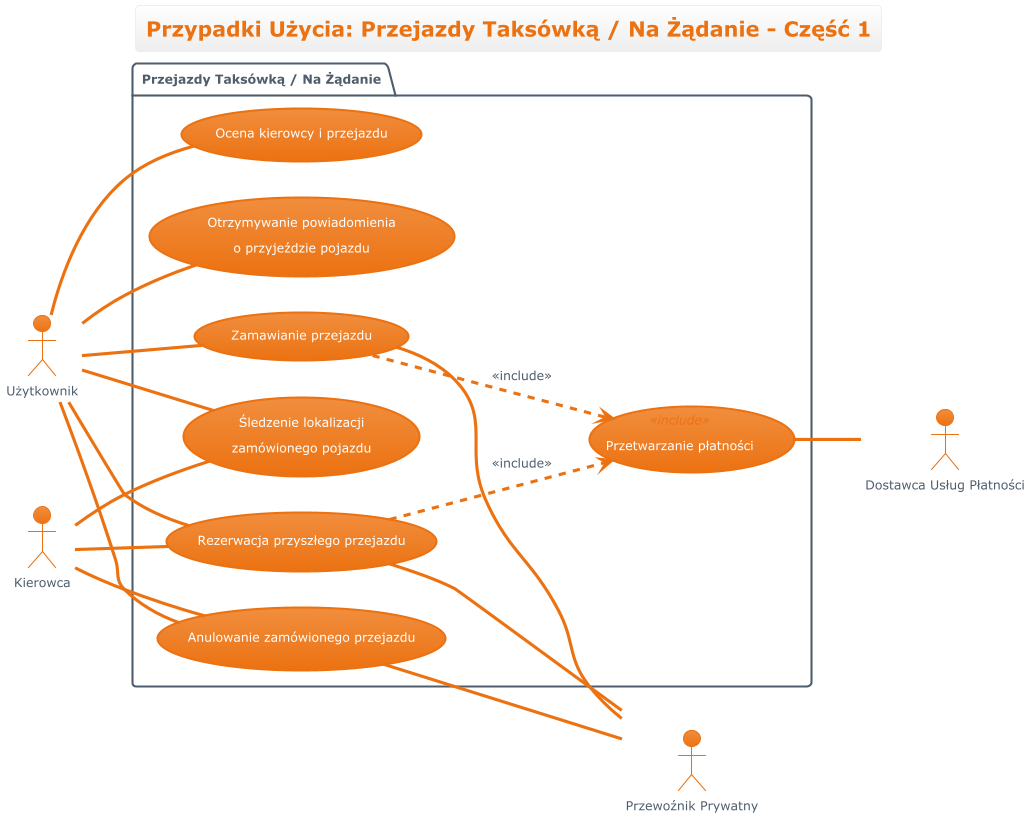

The diagram above was rendered by PlantUML. Its source (embedded in the PNG):
@startuml

!$PUML_THEME = "aws-orange"
!$THEME      = "aws-orange"
!if %not(%variable_exists("$PUML_BGCOLOR"))
    !$PUML_BGCOLOR = "#FFFFFF"
!endif
!if %not(%variable_exists("$PUML_GRADIENT"))
    !$PUML_GRADIENT = 20
!endif
!if %not(%variable_exists("$PUML_MODE"))
    !$PUML_MODE = "light"
!endif
!if %not(%variable_exists("$PUML_OUTLINE"))
    !$PUML_OUTLINE = "false"
!endif
skinparam BackgroundColor $PUML_BGCOLOR
skinparam useBetaStyle false
!$WHITE      = "#FFF"
!$GRAY_LIGHT = "#222"
!$GRAY       = "#868e96"
!$PRIMARY    = "#EC7211"
!$WARNING    = "#EC7211"
!$LIGHT      = "#abb6c2"
!$DARK       = "#4E5D6C"
!if ($PUML_MODE == "light")
    !$SECONDARY      = "#eeeeee"
    !$SECONDARY_LIGHT = "ffffff"
    !$SUCCESS        = "#1D8102"
    !$INFO           = "#0073bb"
    !$DANGER         = "#d13212"
    !$SECONDARY_TEXT = $DARK
    !$FGCOLOR        = $DARK
	!$DIAMOND_BD     = %darken($SECONDARY, $PUML_GRADIENT)
    !assume transparent light
!else
    !$SECONDARY      = "#2a2e33"
    !$SECONDARY_LIGHT = %lighten($SECONDARY, $PUML_GRADIENT)
    !$SUCCESS        = "#6aaf35"
    !$INFO           = "#44b9d6"
    !$DANGER         = "#ff5d64"
    !$SECONDARY_TEXT = $WHITE
    !$FGCOLOR        = $WHITE
	!$DIAMOND_BD     = %lighten($SECONDARY, $PUML_GRADIENT)
    !assume transparent dark
!endif
!$PRIMARY_DARK    = %darken($PRIMARY, $PUML_GRADIENT)
!$PRIMARY_LIGHT   = %lighten($PRIMARY, $PUML_GRADIENT)
!$SECONDARY_DARK  = %darken($SECONDARY, $PUML_GRADIENT)
!$SUCCESS_DARK    = %darken($SUCCESS, $PUML_GRADIENT)
!$SUCCESS_LIGHT   = %lighten($SUCCESS, $PUML_GRADIENT)
!$INFO_DARK       = %darken($INFO, $PUML_GRADIENT)
!$INFO_LIGHT      = %lighten($INFO, $PUML_GRADIENT)
!$DANGER_DARK     = %darken($DANGER, $PUML_GRADIENT)
!$DANGER_LIGHT    = %lighten($DANGER, $PUML_GRADIENT)
!$WARNING_DARK    = %darken($WARNING, $PUML_GRADIENT)
!$WARNING_LIGHT   = %lighten($WARNING, $PUML_GRADIENT)
!$DARK_DARK       = %darken($DARK, $PUML_GRADIENT)
!$DARK_LIGHT      = %lighten($DARK, $PUML_GRADIENT)
!$LIGHT_DARK      = %darken($LIGHT, $PUML_GRADIENT)
!$LIGHT_LIGHT     = %lighten($LIGHT, $PUML_GRADIENT)
!$INFO_TEXT    = $WHITE
!$SUCCESS_TEXT = $WHITE
!$WARNING_TEXT = $WHITE
!$DANGER_TEXT  = $WHITE
!$PRIMARY_TEXT = $WHITE
!$HEADER_TEXT  = $WHITE
!if ($PUML_OUTLINE == "true")
	!$HEADER_TEXT  = $PRIMARY_TEXT
	!$PRIMARY_TEXT = $PRIMARY_LIGHT
	!$INFO_TEXT    = $INFO_LIGHT
	!$WARNING_TEXT = $WARNING_LIGHT
	!$DARK_BG      = $PUML_BGCOLOR
	!$INFO_BG      = $PUML_BGCOLOR
	!$DANGER_BG    = $PUML_BGCOLOR
	!$WARNING_BG   = $PUML_BGCOLOR
	!$SECONDARY_BG = $PUML_BGCOLOR
!else
	!$DARK_BG      = $DARK
	!$INFO_BG      = $INFO
	!$DANGER_BG    = $DANGER
	!$WARNING_BG   = $WARNING
	!$SECONDARY_BG = $SECONDARY
!endif
!procedure $success($msg)
  <font color=$SUCCESS><b>$msg
!endprocedure
!procedure $failure($msg)
  <font color=$DANGER><b>$msg
!endprocedure
!procedure $warning($msg)
  <font color=$WARNING><b>$msg
!endprocedure
!procedure $primary_scheme()
	!if ($PUML_OUTLINE == "true")
		FontColor $PRIMARY
		BorderColor $PRIMARY
		BackgroundColor $PUML_BGCOLOR
	!else
		FontColor $PRIMARY_TEXT
		BorderColor $PRIMARY
		BackgroundColor $PRIMARY_LIGHT-$PRIMARY
	!endif
!endprocedure
!procedure $secondary_scheme()
	!if ($PUML_OUTLINE == "true")
		FontColor $SECONDARY_DARK
		BorderColor $SECONDARY_DARK
		BackgroundColor $PUML_BGCOLOR
	!else
		FontColor $SECONDARY_TEXT
		BorderColor $SECONDARY_DARK
		BackgroundColor $SECONDARY_LIGHT-$SECONDARY
	!endif
!endprocedure
!_POST   = "<color #007a3e>POST</color>"
!_PUT    = "<color #ea7400>PUT</color>"
!_DELETE = "<color #cf2a2a>DELETE</color>"
!_GET    = "<color #009fdb>GET</color>"
!_PATCH  = "<color #b5bd00>PATCH</color>"
!_HEAD   = "<color #9012fe>HEAD</color>"
skinparam defaultFontName       "Verdana"
skinparam defaultFontSize       12
skinparam dpi                   100
skinparam shadowing             false
skinparam roundcorner           8
skinparam ParticipantPadding    40
skinparam BoxPadding            40
skinparam Padding               5
skinparam ArrowColor            $DARK
skinparam stereotype {
    CBackgroundColor $SECONDARY_LIGHT
    CBorderColor $SECONDARY_DARK
    ABackgroundColor $SUCCESS_LIGHT
    ABorderColor $SUCCESS_DARK
    IBackgroundColor $DANGER_LIGHT
    IBorderColor $DANGER_DARK
    EBackgroundColor $WARNING_LIGHT
    EBorderColor $WARNING_DARK
    NBackgroundColor $INFO_LIGHT
    NBorderColor $INFO_DARK
}
skinparam title {
	FontSize	    	         20
	BorderRoundCorner            8
	BorderThickness 	         1
	BackgroundColor  $SECONDARY_LIGHT-$SECONDARY
	FontColor $PRIMARY
	BorderColor $SECONDARY
}

skinparam legend {
    $secondary_scheme()
    BackgroundColor transparent
}

!startsub swimlane
skinparam swimlane {
	BorderColor $INFO
	BorderThickness 2
	TitleBackgroundColor  $SECONDARY_LIGHT-$SECONDARY
	TitleFontColor $PRIMARY
}
!endsub


!startsub activity
skinparam activity {
	$primary_scheme()
	BarColor $SUCCESS
	StartColor $INFO
	EndColor $INFO
	DiamondBackgroundColor $SECONDARY_BG
  	DiamondBorderColor $DIAMOND_BD
  	DiamondFontColor $SECONDARY_TEXT
}
!endsub

!startsub participant
skinparam participant {
	$primary_scheme()
	ParticipantBorderThickness 2
}
!endsub

!startsub actor
skinparam actor {
	$primary_scheme()
	FontColor $FGCOLOR
}
!endsub

!startsub arrow
skinparam arrow {
	Thickness 3
	Color $PRIMARY
	FontColor $FGCOLOR
}
!endsub

!startsub sequence
skinparam sequence {
	ArrowThickness 3
	BorderColor $PRIMARY
	TitleFontColor $PRIMARY
	BackgroundColor $PUML_BGCOLOR
	StartColor $PRIMARY
	EndColor $PRIMARY
	BoxBackgroundColor $PUML_BGCOLOR
	BoxBorderColor $DARK
	BoxFontColor $DARK
	DelayFontColor $DARK
	LifeLineBorderColor $LIGHT
	LifeLineBorderThickness 2
	LifeLineBackgroundColor $LIGHT_DARK
	GroupBorderColor $DARK
	GroupFontColor $DARK
	GroupHeaderFontColor $INFO
	GroupBackgroundColor $SECONDARY
	GroupBodyBackgroundColor $PUML_BGCOLOR
	GroupHeaderBackgroundColor $PUML_BGCOLOR
	DividerBackgroundColor $DARK
    DividerBorderColor $DARK
    DividerBorderThickness 2
    DividerFontColor $LIGHT
	ReferenceBackgroundColor $PUML_BGCOLOR
	ReferenceBorderColor $DARK
	ReferenceFontColor $DARK
	ReferenceHeaderFontColor $INFO
	ReferenceHeaderBackgroundColor $SECONDARY
	StereotypeFontColor $PRIMARY_TEXT
	StereotypeFontSize 12
}
!endsub

!startsub partition
skinparam partition {
	BorderColor $PRIMARY
	FontColor $PRIMARY
	BackgroundColor $PUML_BGCOLOR
}
!endsub

!startsub collections
skinparam collections {
	$primary_scheme()
}
!endsub

!startsub control
skinparam control {
	$primary_scheme()
	FontColor $DARK
}
!endsub

!startsub entity
skinparam entity {
	$primary_scheme()
	FontColor $DARK
}
!endsub

!startsub boundary
skinparam boundary {
	$primary_scheme()
	FontColor $DARK
}
!endsub

!startsub agent
skinparam agent {
	BackgroundColor $WARNING
	BorderColor $WARNING_LIGHT
	FontColor $DARK
}
!endsub

!startsub note
skinparam note {
	BorderThickness 1
	BackgroundColor $INFO_BG
	BorderColor $INFO_DARK
	FontColor $INFO_TEXT
}
!endsub

!startsub artifact
skinparam artifact {
	BackgroundColor $DARK_BG
	BorderColor $DARK_DARK
	FontColor $LIGHT
}
!endsub

!startsub component
skinparam component {
	$primary_scheme()
}
!endsub

!startsub interface
skinparam interface {
	BackgroundColor  $DANGER_DARK
	BorderColor  $DANGER
	FontColor $DARK
}
!endsub

!startsub storage
skinparam storage {
	BackgroundColor $WARNING_BG
  	BorderColor $WARNING_DARK
	FontColor $WARNING_TEXT
}
!endsub

!startsub node
skinparam node {
	BackgroundColor  $PUML_BGCOLOR
	BorderColor $LIGHT
	FontColor $LIGHT
}
!endsub

!startsub cloud
skinparam cloud {
	BackgroundColor transparent
	BorderColor $DARK
	FontColor $FGCOLOR
}
!endsub

!startsub database
skinparam database {
	$primary_scheme()
	FontColor $FGCOLOR
	StereotypeFontColor $FGCOLOR
}
!endsub

!startsub class
skinparam class {
	$primary_scheme()
	FontColor $HEADER_TEXT
	HeaderBackgroundColor $PRIMARY_LIGHT-$PRIMARY
	StereotypeFontColor $DARK
	BorderThickness 1
	AttributeFontColor $PRIMARY_TEXT
	AttributeFontSize 11
}
!endsub

!startsub object
skinparam object {
	$primary_scheme()
	StereotypeFontColor $DARK
	BorderThickness 1
	AttributeFontColor $PRIMARY_TEXT
	AttributeFontSize 11
}
!endsub

!startsub usecase
skinparam usecase {
	$primary_scheme()
	BorderThickness 2
	StereotypeFontColor $PRIMARY
}
!endsub

!startsub rectangle
skinparam rectangle {
	BackgroundColor $PUML_BGCOLOR
	FontColor $SECONDARY_TEXT
	BorderColor $SECONDARY_TEXT
	BorderThickness 2
	StereotypeFontColor $PRIMARY
}
!endsub

!startsub package
skinparam package {
	BackgroundColor $PUML_BGCOLOR
  	BorderColor $SECONDARY_TEXT
	FontColor $SECONDARY_TEXT
	BorderThickness 2
}
!endsub

!startsub folder
skinparam folder {
	BackgroundColor $SECONDARY_BG
  	BorderColor $WARNING
	FontColor $WARNING
	BorderThickness 2
}
!endsub

!startsub frame
skinparam frame {
	BackgroundColor $SECONDARY_BG
  	BorderColor $INFO
	FontColor $INFO
	BorderThickness 2
}
!endsub

!startsub state
skinparam state {
	$primary_scheme()
	StartColor $INFO
	EndColor $INFO
	AttributeFontColor $SECONDARY_TEXT
	AttributeFontSize 11
}
!endsub

!startsub queue
skinparam queue {
	$primary_scheme()
}
!endsub

!startsub card
skinparam card {
	BackgroundColor $INFO_BG
	BorderColor $INFO_DARK
	FontColor $INFO_TEXT
}
!endsub

!startsub file
skinparam file {
	BackgroundColor $SECONDARY_BG
	BorderColor $LIGHT
	FontColor $FGCOLOR
}
!endsub

!startsub stack
skinparam stack {
	$primary_scheme()
}
!endsub


!startsub map
skinparam map {
	$primary_scheme()
}
!endsub

<style>
wbsDiagram, mindmapDiagram {
  root {
    BackgroundColor $PUML_BGCOLOR
    FontColor $PRIMARY_TEXT
    HyperLinkColor $INFO_BG
    LineColor $PRIMARY_DARK
    LineThickness 1
    Margin 10
    Padding 6
    Shadowing 0.0
  }
  node {
    $primary_scheme()
    Padding 15
    RoundCorner 20
  }
  caption {
    LineThickness 0
  }
  footer {
    LineThickness 0
  }
  groupHeader {
    BackgroundColor $SECONDARY_BG
    FontColor $INFO_BG
    FontStyle bold
  }
  header {
    LineThickness 0
  }
  referenceHeader {
    BackgroundColor $PUML_BGCOLOR
    FontColor $DARK_BG
    FontStyle bold
  }
  separator {
    BackgroundColor $FGCOLOR
    FontColor $PUML_BGCOLOR
    FontStyle bold
  }
  title {
	FontSize 20
	BorderRoundCorner            8
	BorderThickness 	         1
	BackgroundColor  $SECONDARY_LIGHT-$SECONDARY_BG
	FontColor $PRIMARY_TEXT
	BorderColor $SECONDARY_BG
  }
}
nwdiagDiagram {
  network {
    $primary_scheme()
    LineColor $PRIMARY_BG
    LineThickness 1.0
    FontColor $PRIMARY_DARK
  }
  server {
    $primary_scheme()
  }
  arrow {
    FontColor $PRIMARY_DARK
    LineColor $PRIMARY_DARK
  }
  group {
    BackGroundColor $LIGHT_BG
    LineColor $LIGHT_DARK
    LineThickness 2.0
    Margin 5
    Padding 5
  }
}
ganttDiagram {
  task {
    $primary_scheme()
	LineColor $PRIMARY_BG
    Margin 10
    Padding 6
  }
  note {
	FontColor $INFO_TEXT
	LineColor $INFO_DARK
    BackGroundColor $INFO_BG
  }
  separator {
	LineColor $SECONDARY_BG
    BackGroundColor $secondary_scheme()
    FontColor $SECONDARY_TEXT
  }
  milestone {
	FontColor $INFO_BG
	FontSize 16
	FontStyle italic
	BackGroundColor $DIAMOND_BG
	LineColor $SECONDARY_DARK
  }
  timeline {
    BackgroundColor $SECONDARY_BG
    FontColor $SECONDARY_TEXT
  }
  closed {
	BackgroundColor $WARNING_DARK
	FontColor $WARNING_TEXT
  }
}
</style>
!include ../../aws-orange-theme.puml
left to right direction
title "Przypadki Użycia: Przejazdy Taksówką / Na Żądanie - Część 1"

actor Uzytkownik as "Użytkownik"
actor Kierowca
actor PrzewoznikPrywatny as "Przewoźnik Prywatny" <<system>>
actor DostawcaUslugPlatnosci as "Dostawca Usług Płatności" <<system>>

package "Przejazdy Taksówką / Na Żądanie" {
  usecase UC_PT1 as "Zamawianie przejazdu"
  usecase UC_PT2 as "Rezerwacja przyszłego przejazdu"
  usecase UC_PT3 as "Śledzenie lokalizacji\nzamówionego pojazdu"
  usecase UC_PT4 as "Anulowanie zamówionego przejazdu"
  usecase UC_PT5 as "Ocena kierowcy i przejazdu"
  usecase UC_PT6 as "Otrzymywanie powiadomienia\no przyjeździe pojazdu"

  usecase ProcessPayment as "Przetwarzanie płatności" <<include>>
}

Uzytkownik -- UC_PT1
UC_PT1 -- PrzewoznikPrywatny
UC_PT1 ..> ProcessPayment : <<include>>

Uzytkownik -- UC_PT2
UC_PT2 -- Kierowca
UC_PT2 -- PrzewoznikPrywatny
UC_PT2 ..> ProcessPayment : <<include>>

ProcessPayment -- DostawcaUslugPlatnosci

Uzytkownik -- UC_PT3
Kierowca -- UC_PT3

Uzytkownik -- UC_PT4
Kierowca -- UC_PT4
UC_PT4 -- PrzewoznikPrywatny

Uzytkownik -- UC_PT5

Uzytkownik -- UC_PT6
@enduml